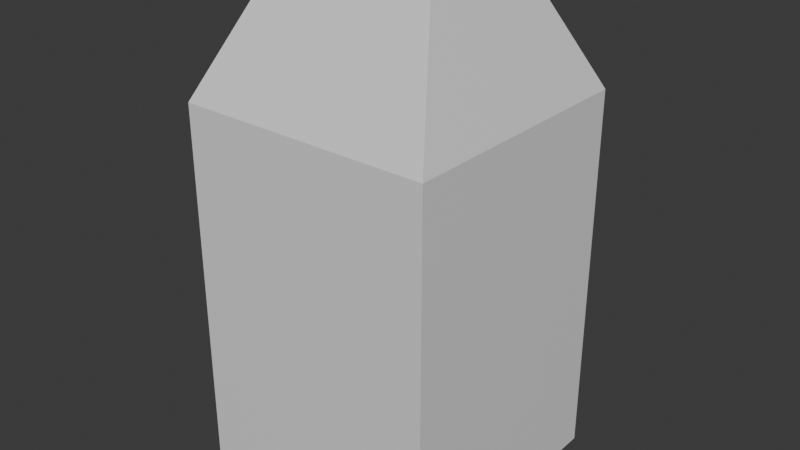 # Source: Trashcan.blend  (saved by Blender 4.4.32; exported with 4.5.12 LTS)
import bpy
from mathutils import Matrix  # noqa: F401  (used for matrix-valued properties, if any)

bpy.ops.wm.read_factory_settings(use_empty=True)
scene = bpy.context.scene
scene.name = 'Scene'

# ---- collections
col_collection = bpy.data.collections.new('Collection'); scene.collection.children.link(col_collection)

# ---- materials (node trees are filled in below, after node groups)
mat_material = bpy.data.materials.new('Material')
mat_material.alpha_threshold = 0.0
mat_material.roughness = 0.5
mat_material.line_color = (0.0, 0.0, 0.0, 1.0)

# ---- material node trees
mat_material.use_nodes = True; mat_material.node_tree.nodes.clear()
_N = mat_material.node_tree.nodes; _L = mat_material.node_tree.links
n0 = _N.new('ShaderNodeOutputMaterial'); n0.name = 'Material Output'; n0.location = (300, 300)
n1 = _N.new('ShaderNodeBsdfPrincipled'); n1.name = 'Principled BSDF'; n1.location = (10, 300)
n1.inputs[3].default_value = 1.45
_L.new(n1.outputs[0], n0.inputs[0])
n0.is_active_output = True

# ---- world
world_world = bpy.data.worlds.new('World'); scene.world = world_world
world_world.use_nodes = True; world_world.node_tree.nodes.clear()
_N = world_world.node_tree.nodes; _L = world_world.node_tree.links
n0 = _N.new('ShaderNodeOutputWorld'); n0.name = 'World Output'; n0.location = (300, 300)
n1 = _N.new('ShaderNodeBackground'); n1.name = 'Background'; n1.location = (10, 300)
n1.inputs[0].default_value = (0.05088, 0.05088, 0.05088, 1.0)
_L.new(n1.outputs[0], n0.inputs[0])
n0.is_active_output = True
world_world.color = (0.05088, 0.05088, 0.05088)
world_world.sun_shadow_jitter_overblur = 0.0

# ---- meshes
me_cube = bpy.data.meshes.new('Cube')
me_cube.from_pydata([(1.0, 1.0, 0.0), (1.0, -1.0, 0.0), (-1.0, 1.0, 0.0), (-1.0, -1.0, 0.0), (0.5938, 0.4266, 4.0), (1.0, 1.0, 2.982), (0.5938, -0.4266, 4.0), (1.0, -1.0, 2.982), (-0.5938, 0.4266, 4.0), (-1.0, 1.0, 2.982), (-0.5938, -0.4266, 4.0), (-1.0, -1.0, 2.982), (0.8, 1.0, 0.0), (0.8, -1.0, 0.0), (0.475, -0.4266, 4.0), (0.8, -1.0, 2.982), (0.475, 0.4266, 4.0), (0.8, 1.0, 2.982), (-0.82, 1.0, 0.0), (-0.4869, -0.4266, 4.0), (-0.82, 1.0, 2.982), (-0.82, -1.0, 0.0), (-0.82, -1.0, 2.982), (-0.4869, 0.4266, 4.0), (0.9594, -0.9427, 3.084), (-0.9594, -0.9427, 3.084), (0.9594, 0.9427, 3.084), (-0.9594, 0.9427, 3.084), (0.7675, 0.9427, 3.084), (0.7675, -0.9427, 3.084), (-0.7867, 0.9427, 3.084), (-0.7867, -0.9427, 3.084)], [], [(3, 11, 9, 2), (23, 8, 10, 19), (0, 5, 7, 1), (27, 9, 11, 25, 10, 8), (25, 11, 22, 15, 7, 24, 6, 14, 29, 31, 19, 10), (4, 16, 14, 6), (17, 5, 0, 12, 18, 2, 9, 20), (26, 5, 17, 20, 9, 27, 8, 23, 30, 28, 16, 4), (12, 0, 1, 13, 21, 3, 2, 18), (16, 23, 19, 14), (14, 19, 31, 29), (24, 7, 5, 26, 4, 6), (23, 16, 28, 30), (22, 11, 3, 21, 13, 1, 7, 15)])
_uv = me_cube.uv_layers.new(name='UVMap')
_uv.uv.foreach_set('vector', [0.06134, 0.4082, 0.06134, 0.2043, 0.1981, 0.2043, 0.1981, 0.4082, 0.9048, 0.7886, 0.9184, 0.7886, 0.9184, 0.8977, 0.9048, 0.8977, 0.1981, 0.4085, 0.1981, 0.6124, 0.06134, 0.6124, 0.06134, 0.4085, 0.8902, 0.4871, 0.9042, 0.4797, 0.9042, 0.7354, 0.8902, 0.7281, 0.7641, 0.6621, 0.7641, 0.553, 0.6291, 0.9864, 0.6142, 0.9916, 0.6142, 0.9686, 0.6142, 0.7615, 0.6142, 0.7359, 0.6291, 0.7411, 0.7636, 0.7879, 0.7636, 0.803, 0.6291, 0.7657, 0.6291, 0.9643, 0.7636, 0.926, 0.7636, 0.9397, 0.9048, 0.679, 0.9199, 0.679, 0.9199, 0.788, 0.9048, 0.788, 0.3007, 0.8137, 0.2735, 0.8137, 0.2735, 0.4073, 0.3007, 0.4073, 0.5215, 0.4073, 0.546, 0.4073, 0.546, 0.8137, 0.5215, 0.8137, 0.7486, 0.4849, 0.7636, 0.4797, 0.7636, 0.5053, 0.7636, 0.7124, 0.7636, 0.7354, 0.7486, 0.7302, 0.6142, 0.6835, 0.6142, 0.6698, 0.7486, 0.7081, 0.7486, 0.5095, 0.6142, 0.5468, 0.6142, 0.5317, 0.605, 0.3411, 0.5913, 0.3411, 0.5913, 0.2043, 0.605, 0.2043, 0.7158, 0.2043, 0.7281, 0.2043, 0.7281, 0.3411, 0.7158, 0.3411, 0.1166, 0.8143, 0.1166, 0.9454, 0.0002981, 0.9454, 0.0002981, 0.8143, 0.9434, 0.08076, 0.9434, 0.2119, 0.8001, 0.2527, 0.8001, 0.0409, 0.7781, 0.9843, 0.7641, 0.9916, 0.7641, 0.7359, 0.7781, 0.7433, 0.9042, 0.8092, 0.9042, 0.9183, 0.8158, 0.4321, 0.8158, 0.301, 0.9591, 0.2612, 0.9591, 0.473, 0.298, 0.4067, 0.2735, 0.4067, 0.2735, 0.0002981, 0.298, 0.0002981, 0.5188, 0.0002981, 0.546, 0.0002981, 0.546, 0.4067, 0.5188, 0.4067])
me_cube.materials.append(mat_material)
me_cube.use_mirror_vertex_groups = False
me_cube.update()

# ---- objects
ob_cube = bpy.data.objects.new('Cube', me_cube)

# ---- transforms, parenting, visibility, modifiers, constraints
ob_cube.location = (0.0, 0.0, 0.0)
ob_cube.lock_rotations_4d = False
ob_cube.empty_display_type = 'ARROWS'
ob_cube.lineart.crease_threshold = 0.0

# ---- collection membership
col_collection.objects.link(ob_cube)

# ---- scene / render settings (as saved in the file)
scene.frame_start = 1; scene.frame_end = 250; scene.frame_set(1)
scene.render.engine = 'BLENDER_EEVEE_NEXT'
bpy.context.view_layer.update()

# ---- added for rendering (the .blend has no active camera and no usable light): camera, sun
cam_auto = bpy.data.cameras.new('AutoCamera')
cam_auto.lens = 50.0
cam_auto.sensor_width = 36.0
cam_auto.clip_end = 1000.0
ob_auto_camera = bpy.data.objects.new('AutoCamera', cam_auto)
scene.collection.objects.link(ob_auto_camera)
ob_auto_camera.location = (4.53266, -5.43919, 5.62613)
ob_auto_camera.rotation_euler = (1.09748, -7.21219e-08, 0.694738)
scene.camera = ob_auto_camera
light_auto_sun = bpy.data.lights.new('AutoSun', 'SUN')
light_auto_sun.energy = 3.0
light_auto_sun.angle = 0.0523599
ob_auto_sun = bpy.data.objects.new('AutoSun', light_auto_sun)
scene.collection.objects.link(ob_auto_sun)
ob_auto_sun.rotation_euler = (0.872665, 0.174533, 0.523599)
bpy.context.view_layer.update()

